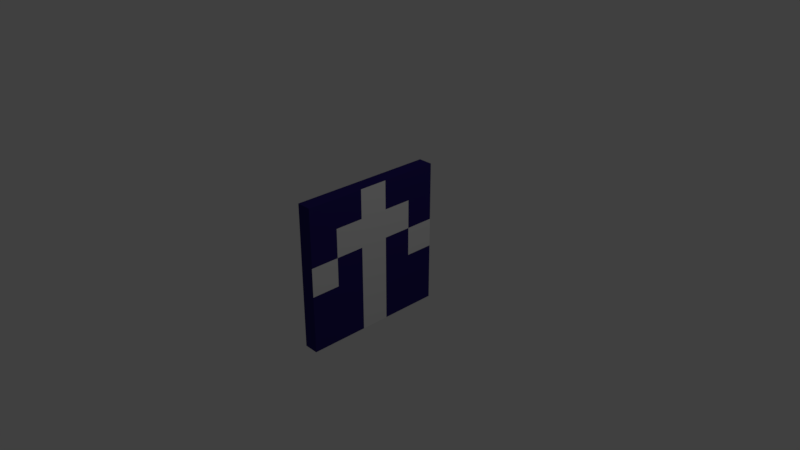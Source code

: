 # Source: ExitTile.blend  (saved by Blender 2.78.0; exported with 4.5.12 LTS)
import bpy
from mathutils import Matrix  # noqa: F401  (used for matrix-valued properties, if any)

bpy.ops.wm.read_factory_settings(use_empty=True)
scene = bpy.context.scene
scene.name = 'Scene'

# ---- collections
col_collection_1 = bpy.data.collections.new('Collection 1'); scene.collection.children.link(col_collection_1)

# ---- materials (node trees are filled in below, after node groups)
mat_material = bpy.data.materials.new('Material')
mat_material.alpha_threshold = 0.0
mat_material.use_transparent_shadow = False
mat_material.roughness = 0.5
mat_material.line_color = (0.0, 0.0, 0.0, 1.0)
mat_floortile1 = bpy.data.materials.new('FloorTile1')
mat_floortile1.alpha_threshold = 0.0
mat_floortile1.use_transparent_shadow = False
mat_floortile1.diffuse_color = (0.02543, 0.01605, 0.1523, 1.0)
mat_floortile1.roughness = 0.5
mat_floortile2 = bpy.data.materials.new('FloorTile2')
mat_floortile2.alpha_threshold = 0.0
mat_floortile2.use_transparent_shadow = False
mat_floortile2.roughness = 0.5

# ---- material node trees

# ---- world
world_world = bpy.data.worlds.new('World'); scene.world = world_world
world_world.color = (0.05088, 0.05088, 0.05088)
world_world.use_sun_shadow = False
world_world.sun_shadow_jitter_overblur = 0.0
world_world.cycles.sampling_method = 'MANUAL'

# ---- cameras
cam_camera = bpy.data.cameras.new('Camera')
cam_camera.clip_end = 100.0
cam_camera.lens = 35.0
cam_camera.sensor_width = 32.0
cam_camera.sensor_height = 18.0
cam_camera.ortho_scale = 7.314
cam_camera.dof.focus_distance = 0.0
cam_camera.dof.aperture_fstop = 128.0

# ---- lights
light_lamp = bpy.data.lights.new('Lamp', 'POINT')
light_lamp.transmission_factor = 0.0
light_lamp.cutoff_distance = 30.0
light_lamp.energy = 100.0
light_lamp.shadow_buffer_clip_start = 1.001
light_lamp.shadow_soft_size = 0.1
light_lamp.shadow_maximum_resolution = 0.006
light_lamp.use_absolute_resolution = True

# ---- meshes
me_cube = bpy.data.meshes.new('Cube')
me_cube.from_pydata([(-0.1, -0.2, -0.2), (-0.1, -0.2, 0.2), (-0.1, -0.2, 0.6), (-0.1, -0.6, -0.6), (-0.1, -0.6, -0.2), (-0.1, -0.6, 0.2), (-0.1, -0.6, 0.6), (-0.1, 0.6, -0.6), (-0.1, 0.6, -0.2), (-0.1, 0.6, 0.2), (-0.1, 0.6, 0.6), (0.1, 0.2, -0.6), (0.1, 0.2, -0.2), (0.1, 0.2, 0.2), (0.1, 0.2, 0.6), (0.1, -0.6, -0.6), (0.1, -0.6, -0.2), (0.1, -0.6, 0.2), (0.1, -0.6, 0.6), (-0.1, 0.6, 1.0), (-0.1, 0.2, 1.0), (-0.1, -0.2, 1.0), (-0.1, -0.6, 1.0), (-0.1, -0.6, -1.0), (-0.1, -0.2, -1.0), (-0.1, 0.2, -1.0), (-0.1, 0.6, -1.0), (0.1, 0.6, -1.0), (0.1, 0.2, -1.0), (0.1, -0.2, -1.0), (0.1, -0.6, -1.0), (0.1, -0.6, 1.0), (0.1, -0.2, 1.0), (0.1, 0.2, 1.0), (0.1, 0.6, 1.0), (0.1, 1.0, 1.0), (0.1, 1.0, -1.0), (0.1, -1.0, 1.0), (0.1, -1.0, -1.0), (-0.1, 1.0, 1.0), (-0.1, 1.0, -1.0), (-0.1, -1.0, 1.0), (-0.1, -1.0, -1.0), (-0.1, -0.2, -0.6), (-0.1, 0.2, 0.6), (-0.1, 0.2, 0.2), (-0.1, 0.2, -0.2), (-0.1, 0.2, -0.6), (0.1, 0.6, 0.6), (0.1, 0.6, 0.2), (0.1, 0.6, -0.2), (0.1, 0.6, -0.6), (0.1, -0.2, 0.6), (0.1, -0.2, 0.2), (0.1, -0.2, -0.2), (0.1, -0.2, -0.6), (0.1, 1.0, 0.6), (0.1, 1.0, 0.2), (0.1, 1.0, -0.2), (0.1, 1.0, -0.6), (0.1, -1.0, 0.6), (0.1, -1.0, 0.2), (0.1, -1.0, -0.2), (0.1, -1.0, -0.6), (-0.1, 1.0, 0.6), (-0.1, 1.0, 0.2), (-0.1, 1.0, -0.2), (-0.1, 1.0, -0.6), (-0.1, -1.0, -0.6), (-0.1, -1.0, -0.2), (-0.1, -1.0, 0.2), (-0.1, -1.0, 0.6)], [], [(7, 8, 66, 67), (53, 52, 18, 17), (25, 28, 29, 24), (50, 49, 13, 12), (27, 51, 11, 28), (26, 7, 67, 40), (34, 19, 20, 33), (56, 35, 34, 48), (54, 53, 17, 16), (14, 33, 32, 52), (24, 29, 30, 23), (49, 48, 14, 13), (51, 50, 12, 11), (8, 9, 65, 66), (18, 31, 37, 60), (44, 20, 19, 10), (32, 21, 22, 31), (40, 36, 27, 26), (2, 21, 20, 44), (35, 39, 19, 34), (33, 20, 21, 32), (26, 27, 28, 25), (64, 39, 35, 56), (23, 30, 38, 42), (6, 22, 21, 2), (60, 37, 41, 71), (31, 22, 41, 37), (71, 41, 22, 6), (10, 19, 39, 64), (48, 34, 33, 14), (29, 55, 15, 30), (52, 32, 31, 18), (55, 54, 16, 15), (9, 10, 64, 65), (42, 68, 3, 23), (68, 69, 4, 3), (69, 70, 5, 4), (70, 71, 6, 5), (38, 63, 68, 42), (63, 62, 69, 68), (62, 61, 70, 69), (61, 60, 71, 70), (23, 3, 43, 24), (3, 4, 0, 43), (4, 5, 1, 0), (5, 6, 2, 1), (40, 67, 59, 36), (67, 66, 58, 59), (66, 65, 57, 58), (65, 64, 56, 57), (24, 43, 47, 25), (43, 0, 46, 47), (0, 1, 45, 46), (1, 2, 44, 45), (25, 47, 7, 26), (47, 46, 8, 7), (46, 45, 9, 8), (45, 44, 10, 9), (30, 15, 63, 38), (15, 16, 62, 63), (16, 17, 61, 62), (17, 18, 60, 61), (28, 11, 55, 29), (11, 12, 54, 55), (12, 13, 53, 54), (13, 14, 52, 53), (36, 59, 51, 27), (59, 58, 50, 51), (58, 57, 49, 50), (57, 56, 48, 49)])
me_cube.polygons.foreach_set('material_index', [1, 2, 1, 1, 1, 1, 1, 1, 1, 2, 1, 2, 1, 1, 1, 1, 1, 1, 1, 1, 1, 1, 1, 1, 1, 1, 1, 1, 1, 1, 1, 1, 1, 1, 1, 1, 1, 1, 1, 1, 1, 1, 1, 1, 1, 1, 1, 1, 1, 1, 1, 1, 1, 1, 1, 1, 1, 1, 1, 1, 2, 1, 2, 2, 2, 2, 1, 1, 2, 1])
_uv = me_cube.uv_layers.new(name='UVMap')
_uv.uv.foreach_set('vector', [0.0, 0.0, 0.0, 0.0, 0.0, 0.0, 0.0, 0.0, 0.0, 0.0, 0.0, 0.0, 0.0, 0.0, 0.0, 0.0, 0.0, 0.0, 0.0, 0.0, 0.0, 0.0, 0.0, 0.0, 0.0, 0.0, 0.0, 0.0, 0.0, 0.0, 0.0, 0.0, 0.0, 0.0, 0.0, 0.0, 0.0, 0.0, 0.0, 0.0, 0.0, 0.0, 0.0, 0.0, 0.0, 0.0, 0.0, 0.0, 0.0, 0.0, 0.0, 0.0, 0.0, 0.0, 0.0, 0.0, 0.0, 0.0, 0.0, 0.0, 0.0, 0.0, 0.0, 0.0, 0.0, 0.0, 0.0, 0.0, 0.0, 0.0, 0.0, 0.0, 0.0, 0.0, 0.0, 0.0, 0.0, 0.0, 0.0, 0.0, 0.0, 0.0, 0.0, 0.0, 0.0, 0.0, 0.0, 0.0, 0.0, 0.0, 0.0, 0.0, 0.0, 0.0, 0.0, 0.0, 0.0, 0.0, 0.0, 0.0, 0.0, 0.0, 0.0, 0.0, 0.0, 0.0, 0.0, 0.0, 0.0, 0.0, 0.0, 0.0, 0.0, 0.0, 0.0, 0.0, 0.0, 0.0, 0.0, 0.0, 0.0, 0.0, 0.0, 0.0, 0.0, 0.0, 0.0, 0.0, 0.0, 0.0, 0.0, 0.0, 0.0, 0.0, 0.0, 0.0, 0.0, 0.0, 0.0, 0.0, 0.0, 0.0, 0.0, 0.0, 0.0, 0.0, 0.0, 0.0, 0.0, 0.0, 0.0, 0.0, 0.0, 0.0, 0.0, 0.0, 0.0, 0.0, 0.0, 0.0, 0.0, 0.0, 0.0, 0.0, 0.0, 0.0, 0.0, 0.0, 0.0, 0.0, 0.0, 0.0, 0.0, 0.0, 0.0, 0.0, 0.0, 0.0, 0.0, 0.0, 0.0, 0.0, 0.0, 0.0, 0.0, 0.0, 0.0, 0.0, 0.0, 0.0, 0.0, 0.0, 0.0, 0.0, 0.0, 0.0, 0.0, 0.0, 0.0, 0.0, 0.0, 0.0, 0.0, 0.0, 0.0, 0.0, 0.0, 0.0, 0.0, 0.0, 0.0, 0.0, 0.0, 0.0, 0.0, 0.0, 0.0, 0.0, 0.0, 0.0, 0.0, 0.0, 0.0, 0.0, 0.0, 0.0, 0.0, 0.0, 0.0, 0.0, 0.0, 0.0, 0.0, 0.0, 0.0, 0.0, 0.0, 0.0, 0.0, 0.0, 0.0, 0.0, 0.0, 0.0, 0.0, 0.0, 0.0, 0.0, 0.0, 0.0, 0.0, 0.0, 0.0, 0.0, 0.0, 0.0, 0.0, 0.0, 0.0, 0.0, 0.0, 0.0, 0.0, 0.0, 0.0, 0.0, 0.0, 0.0, 0.0, 0.0, 0.0, 0.0, 0.0, 0.0, 0.0, 0.0, 0.0, 0.0, 0.0, 0.0, 0.0, 0.0, 0.0, 0.0, 0.0, 0.0, 0.0, 0.0, 0.0, 0.0, 0.0, 0.0, 0.0, 0.0, 0.0, 0.0, 0.0, 0.0, 0.0, 0.0, 0.0, 0.0, 0.0, 0.0, 0.0, 0.0, 0.0, 0.0, 0.0, 0.0, 0.0, 0.0, 0.0, 0.0, 0.0, 0.0, 0.0, 0.0, 0.0, 0.0, 0.0, 0.0, 0.0, 0.0, 0.0, 0.0, 0.0, 0.0, 0.0, 0.0, 0.0, 0.0, 0.0, 0.0, 0.0, 0.0, 0.0, 0.0, 0.0, 0.0, 0.0, 0.0, 0.0, 0.0, 0.0, 0.0, 0.0, 0.0, 0.0, 0.0, 0.0, 0.0, 0.0, 0.0, 0.0, 0.0, 0.0, 0.0, 0.0, 0.0, 0.0, 0.0, 0.0, 0.0, 0.0, 0.0, 0.0, 0.0, 0.0, 0.0, 0.0, 0.0, 0.0, 0.0, 0.0, 0.0, 0.0, 0.0, 0.0, 0.0, 0.0, 0.0, 0.0, 0.0, 0.0, 0.0, 0.0, 0.0, 0.0, 0.0, 0.0, 0.0, 0.0, 0.0, 0.0, 0.0, 0.0, 0.0, 0.0, 0.0, 0.0, 0.0, 0.0, 0.0, 0.0, 0.0, 0.0, 0.0, 0.0, 0.0, 0.0, 0.0, 0.0, 0.0, 0.0, 0.0, 0.0, 0.0, 0.0, 0.0, 0.0, 0.0, 0.0, 0.0, 0.0, 0.0, 0.0, 0.0, 0.0, 0.0, 0.0, 0.0, 0.0, 0.0, 0.0, 0.0, 0.0, 0.0, 0.0, 0.0, 0.0, 0.0, 0.0, 0.0, 0.0, 0.0, 0.0, 0.0, 0.0, 0.0, 0.0, 0.0, 0.0, 0.0, 0.0, 0.0, 0.0, 0.0, 0.0, 0.0, 0.0, 0.0, 0.0, 0.0, 0.0, 0.0, 0.0, 0.0, 0.0, 0.0, 0.0, 0.0, 0.0, 0.0, 0.0, 0.0, 0.0, 0.0, 0.0, 0.0, 0.0, 0.0, 0.0, 0.0, 0.0, 0.0, 0.0, 0.0, 0.0, 0.0, 0.0, 0.0, 0.0, 0.0, 0.0, 0.0, 0.0, 0.0, 0.0, 0.0, 0.0, 0.0, 0.0, 0.0, 0.0, 0.0, 0.0, 0.0, 0.0, 0.0, 0.0, 0.0, 0.0, 0.0, 0.0, 0.0, 0.0, 0.0, 0.0, 0.0, 0.0, 0.0, 0.0, 0.0, 0.0, 0.0, 0.0, 0.0, 0.0, 0.0, 0.0, 0.0, 0.0, 0.0, 0.0, 0.0, 0.0, 0.0, 0.0, 0.0, 0.0, 0.0, 0.0, 0.0, 0.0, 0.0, 0.0, 0.0, 0.0, 0.0, 0.0, 0.0, 0.0, 0.0, 0.0, 0.0, 0.0, 0.0, 0.0, 0.0])
me_cube.materials.append(mat_material)
me_cube.materials.append(mat_floortile1)
me_cube.materials.append(mat_floortile2)
me_cube.use_remesh_preserve_volume = False
me_cube.use_remesh_preserve_attributes = False
me_cube.use_mirror_vertex_groups = False
me_cube.update()

# ---- objects
ob_cube = bpy.data.objects.new('Cube', me_cube)
ob_lamp = bpy.data.objects.new('Lamp', light_lamp)
ob_camera = bpy.data.objects.new('Camera', cam_camera)

# ---- transforms, parenting, visibility, modifiers, constraints
ob_cube.location = (0.0, 0.0, 0.0)
ob_cube.lock_rotations_4d = False
ob_cube.empty_display_type = 'ARROWS'
ob_cube.lineart.crease_threshold = 0.0
ob_lamp.location = (4.076, 1.005, 5.904)
ob_lamp.rotation_euler = (0.6503, 0.05522, 1.866)
ob_lamp.lock_rotations_4d = False
ob_lamp.empty_display_type = 'ARROWS'
ob_lamp.color = (0.0, 0.0, 0.0, 0.0)
ob_lamp.lineart.crease_threshold = 0.0
ob_camera.location = (7.481, -6.508, 5.344)
ob_camera.rotation_euler = (1.109, 0.0, 0.8149)
ob_camera.lock_rotations_4d = False
ob_camera.empty_display_type = 'ARROWS'
ob_camera.color = (0.0, 0.0, 0.0, 0.0)
ob_camera.display_type = 'WIRE'
ob_camera.lineart.crease_threshold = 0.0

# ---- collection membership
col_collection_1.objects.link(ob_cube)
col_collection_1.objects.link(ob_lamp)
col_collection_1.objects.link(ob_camera)

# ---- scene / render settings (as saved in the file)
scene.camera = ob_camera
scene.frame_start = 1; scene.frame_end = 250; scene.frame_set(1)
scene.render.engine = 'BLENDER_EEVEE_NEXT'
scene.render.resolution_percentage = 50
scene.render.dither_intensity = 0.0
scene.cycles.use_denoising = False
scene.cycles.samples = 128
scene.cycles.sampling_pattern = 'TABULATED_SOBOL'
scene.cycles.light_sampling_threshold = 0.0
scene.cycles.use_adaptive_sampling = False
scene.cycles.use_light_tree = False
scene.cycles.blur_glossy = 0.0
scene.cycles.sample_clamp_indirect = 0.0
scene.view_settings.view_transform = 'Standard'
bpy.context.view_layer.update()
